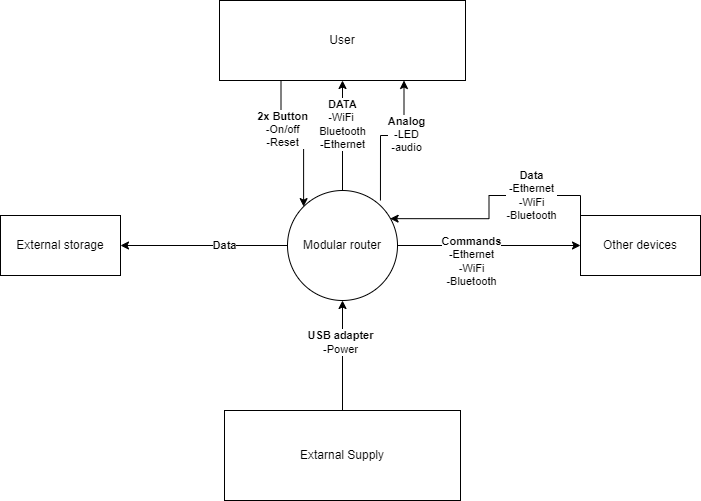

The diagram above was exported from draw.io. Its source (the exported page's mxGraphModel, read from the mxfile embedded in the PNG):
<mxGraphModel dx="1038" dy="579" grid="1" gridSize="10" guides="1" tooltips="1" connect="1" arrows="1" fold="1" page="1" pageScale="1" pageWidth="827" pageHeight="1169" math="0" shadow="0">
  <root>
    <mxCell id="0" />
    <mxCell id="1" parent="0" />
    <mxCell id="7IUleXDW4cabAlwI7-a3-6" style="edgeStyle=orthogonalEdgeStyle;rounded=0;orthogonalLoop=1;jettySize=auto;html=1;exitX=0.5;exitY=0;exitDx=0;exitDy=0;entryX=0.5;entryY=1;entryDx=0;entryDy=0;" parent="1" source="7IUleXDW4cabAlwI7-a3-1" target="7IUleXDW4cabAlwI7-a3-2" edge="1">
      <mxGeometry relative="1" as="geometry" />
    </mxCell>
    <mxCell id="7IUleXDW4cabAlwI7-a3-7" value="&lt;b&gt;DATA&lt;/b&gt;&lt;br&gt;-WiFi&amp;nbsp;&lt;br&gt;Bluetooth&lt;br&gt;-Ethernet" style="edgeLabel;html=1;align=center;verticalAlign=middle;resizable=0;points=[];" parent="7IUleXDW4cabAlwI7-a3-6" vertex="1" connectable="0">
      <mxGeometry x="0.2182" y="1" relative="1" as="geometry">
        <mxPoint as="offset" />
      </mxGeometry>
    </mxCell>
    <mxCell id="LI1ZWbjkkbRP-smUm5Fb-3" style="edgeStyle=orthogonalEdgeStyle;rounded=0;orthogonalLoop=1;jettySize=auto;html=1;exitX=1;exitY=0.5;exitDx=0;exitDy=0;entryX=0;entryY=0.5;entryDx=0;entryDy=0;" parent="1" source="7IUleXDW4cabAlwI7-a3-1" target="LI1ZWbjkkbRP-smUm5Fb-1" edge="1">
      <mxGeometry relative="1" as="geometry">
        <mxPoint x="610" y="420" as="targetPoint" />
        <Array as="points" />
      </mxGeometry>
    </mxCell>
    <mxCell id="LI1ZWbjkkbRP-smUm5Fb-4" value="&lt;b&gt;Commands&lt;br&gt;&lt;/b&gt;-Ethernet&lt;br&gt;-WiFi&lt;br&gt;-Bluetooth&lt;br&gt;" style="edgeLabel;html=1;align=center;verticalAlign=middle;resizable=0;points=[];" parent="LI1ZWbjkkbRP-smUm5Fb-3" vertex="1" connectable="0">
      <mxGeometry x="-0.1541" y="-1" relative="1" as="geometry">
        <mxPoint x="-4" y="14" as="offset" />
      </mxGeometry>
    </mxCell>
    <mxCell id="LI1ZWbjkkbRP-smUm5Fb-12" style="edgeStyle=orthogonalEdgeStyle;rounded=0;orthogonalLoop=1;jettySize=auto;html=1;exitX=0;exitY=0.5;exitDx=0;exitDy=0;entryX=1;entryY=0.5;entryDx=0;entryDy=0;" parent="1" source="7IUleXDW4cabAlwI7-a3-1" target="LI1ZWbjkkbRP-smUm5Fb-11" edge="1">
      <mxGeometry relative="1" as="geometry" />
    </mxCell>
    <mxCell id="LI1ZWbjkkbRP-smUm5Fb-13" value="&lt;b&gt;Data&lt;/b&gt;" style="edgeLabel;html=1;align=center;verticalAlign=middle;resizable=0;points=[];" parent="LI1ZWbjkkbRP-smUm5Fb-12" vertex="1" connectable="0">
      <mxGeometry x="-0.2359" y="-1" relative="1" as="geometry">
        <mxPoint as="offset" />
      </mxGeometry>
    </mxCell>
    <mxCell id="7IUleXDW4cabAlwI7-a3-1" value="Modular router" style="ellipse;whiteSpace=wrap;html=1;aspect=fixed;" parent="1" vertex="1">
      <mxGeometry x="357" y="330" width="110" height="110" as="geometry" />
    </mxCell>
    <mxCell id="kJUu2zwSgjsIc3CQlZ3C-1" style="edgeStyle=orthogonalEdgeStyle;rounded=0;orthogonalLoop=1;jettySize=auto;html=1;exitX=0.25;exitY=1;exitDx=0;exitDy=0;entryX=0;entryY=0;entryDx=0;entryDy=0;" parent="1" source="7IUleXDW4cabAlwI7-a3-2" target="7IUleXDW4cabAlwI7-a3-1" edge="1">
      <mxGeometry relative="1" as="geometry" />
    </mxCell>
    <mxCell id="kJUu2zwSgjsIc3CQlZ3C-3" value="&lt;b&gt;2x Button&lt;/b&gt;&lt;br&gt;-On/off&lt;br&gt;-Reset" style="edgeLabel;html=1;align=center;verticalAlign=middle;resizable=0;points=[];" parent="kJUu2zwSgjsIc3CQlZ3C-1" vertex="1" connectable="0">
      <mxGeometry x="-0.3491" y="1" relative="1" as="geometry">
        <mxPoint as="offset" />
      </mxGeometry>
    </mxCell>
    <mxCell id="kJUu2zwSgjsIc3CQlZ3C-2" style="edgeStyle=orthogonalEdgeStyle;rounded=0;orthogonalLoop=1;jettySize=auto;html=1;exitX=0.75;exitY=1;exitDx=0;exitDy=0;entryX=0.845;entryY=0.091;entryDx=0;entryDy=0;entryPerimeter=0;startArrow=classic;startFill=1;endArrow=none;endFill=0;" parent="1" source="7IUleXDW4cabAlwI7-a3-2" target="7IUleXDW4cabAlwI7-a3-1" edge="1">
      <mxGeometry relative="1" as="geometry" />
    </mxCell>
    <mxCell id="kJUu2zwSgjsIc3CQlZ3C-4" value="&lt;b&gt;Analog&lt;br&gt;&lt;/b&gt;-LED&lt;br&gt;-audio" style="edgeLabel;html=1;align=center;verticalAlign=middle;resizable=0;points=[];" parent="kJUu2zwSgjsIc3CQlZ3C-2" vertex="1" connectable="0">
      <mxGeometry x="-0.2642" y="2" relative="1" as="geometry">
        <mxPoint as="offset" />
      </mxGeometry>
    </mxCell>
    <mxCell id="7IUleXDW4cabAlwI7-a3-2" value="User" style="rounded=0;whiteSpace=wrap;html=1;" parent="1" vertex="1">
      <mxGeometry x="289" y="140" width="246" height="80" as="geometry" />
    </mxCell>
    <mxCell id="7IUleXDW4cabAlwI7-a3-4" style="edgeStyle=orthogonalEdgeStyle;rounded=0;orthogonalLoop=1;jettySize=auto;html=1;exitX=0.5;exitY=0;exitDx=0;exitDy=0;entryX=0.5;entryY=1;entryDx=0;entryDy=0;" parent="1" source="7IUleXDW4cabAlwI7-a3-3" target="7IUleXDW4cabAlwI7-a3-1" edge="1">
      <mxGeometry relative="1" as="geometry" />
    </mxCell>
    <mxCell id="7IUleXDW4cabAlwI7-a3-5" value="&lt;b&gt;USB adapter&lt;/b&gt;&lt;br&gt;-Power" style="edgeLabel;html=1;align=center;verticalAlign=middle;resizable=0;points=[];" parent="7IUleXDW4cabAlwI7-a3-4" vertex="1" connectable="0">
      <mxGeometry x="0.2545" y="3" relative="1" as="geometry">
        <mxPoint as="offset" />
      </mxGeometry>
    </mxCell>
    <mxCell id="7IUleXDW4cabAlwI7-a3-3" value="Extarnal Supply" style="rounded=0;whiteSpace=wrap;html=1;" parent="1" vertex="1">
      <mxGeometry x="294" y="550" width="236" height="90" as="geometry" />
    </mxCell>
    <mxCell id="LI1ZWbjkkbRP-smUm5Fb-6" style="edgeStyle=orthogonalEdgeStyle;rounded=0;orthogonalLoop=1;jettySize=auto;html=1;exitX=0;exitY=0;exitDx=0;exitDy=0;entryX=0.933;entryY=0.256;entryDx=0;entryDy=0;entryPerimeter=0;" parent="1" source="LI1ZWbjkkbRP-smUm5Fb-1" target="7IUleXDW4cabAlwI7-a3-1" edge="1">
      <mxGeometry relative="1" as="geometry" />
    </mxCell>
    <mxCell id="LI1ZWbjkkbRP-smUm5Fb-7" value="&lt;b&gt;Data&lt;br&gt;&lt;/b&gt;-Ethernet&lt;br&gt;-WiFi&lt;br&gt;-Bluetooth" style="edgeLabel;html=1;align=center;verticalAlign=middle;resizable=0;points=[];" parent="LI1ZWbjkkbRP-smUm5Fb-6" vertex="1" connectable="0">
      <mxGeometry x="-0.5239" y="-1" relative="1" as="geometry">
        <mxPoint x="-14" as="offset" />
      </mxGeometry>
    </mxCell>
    <mxCell id="LI1ZWbjkkbRP-smUm5Fb-1" value="Other devices" style="rounded=0;whiteSpace=wrap;html=1;" parent="1" vertex="1">
      <mxGeometry x="650" y="355" width="120" height="60" as="geometry" />
    </mxCell>
    <mxCell id="LI1ZWbjkkbRP-smUm5Fb-11" value="External storage" style="rounded=0;whiteSpace=wrap;html=1;" parent="1" vertex="1">
      <mxGeometry x="70" y="355" width="120" height="60" as="geometry" />
    </mxCell>
  </root>
</mxGraphModel>